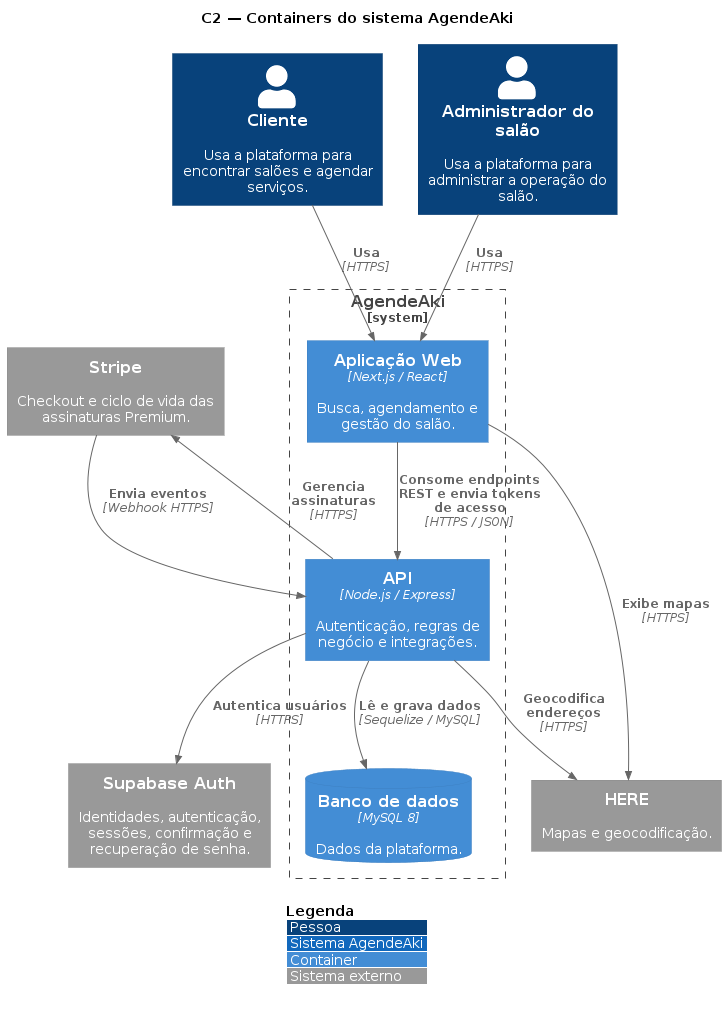

The diagram above was rendered by PlantUML. Its source (embedded in the PNG):
@startuml C2-Containers
!include https://raw.githubusercontent.com/plantuml-stdlib/C4-PlantUML/master/C4_Container.puml

title C2 — Containers do sistema AgendeAki
LAYOUT_TOP_DOWN()
hide stereotype
legend bottom
|<color:$LEGEND_TITLE_COLOR>**Legenda**</color> |
|<$PERSON_BG_COLOR> Pessoa |
|<$SYSTEM_BG_COLOR> Sistema AgendeAki |
|<$CONTAINER_BG_COLOR> Container |
|<$EXTERNAL_SYSTEM_BG_COLOR> Sistema externo |
endlegend

Person(cliente, "Cliente", "Usa a plataforma para encontrar salões e agendar serviços.")
Person(administrador, "Administrador do salão", "Usa a plataforma para administrar a operação do salão.")

System_Boundary(agendeaki, "AgendeAki") {
    Container(frontend, "Aplicação Web", "Next.js / React", "Busca, agendamento e gestão do salão.")
    Container(api, "API", "Node.js / Express", "Autenticação, regras de negócio e integrações.")
    ContainerDb(mysql, "Banco de dados", "MySQL 8", "Dados da plataforma.")
}

System_Ext(supabase, "Supabase Auth", "Identidades, autenticação, sessões, confirmação e recuperação de senha.")
System_Ext(here, "HERE", "Mapas e geocodificação.")
System_Ext(stripe, "Stripe", "Checkout e ciclo de vida das assinaturas Premium.")

Rel(cliente, frontend, "Usa", "HTTPS")
Rel(administrador, frontend, "Usa", "HTTPS")
Rel(frontend, api, "Consome endpoints REST e envia tokens de acesso", "HTTPS / JSON")
Rel(frontend, here, "Exibe mapas", "HTTPS")
Rel(api, mysql, "Lê e grava dados", "Sequelize / MySQL")
Rel(api, supabase, "Autentica usuários", "HTTPS")
Rel(api, here, "Geocodifica endereços", "HTTPS")
Rel(api, stripe, "Gerencia assinaturas", "HTTPS")
Rel(stripe, api, "Envia eventos", "Webhook HTTPS")

@enduml